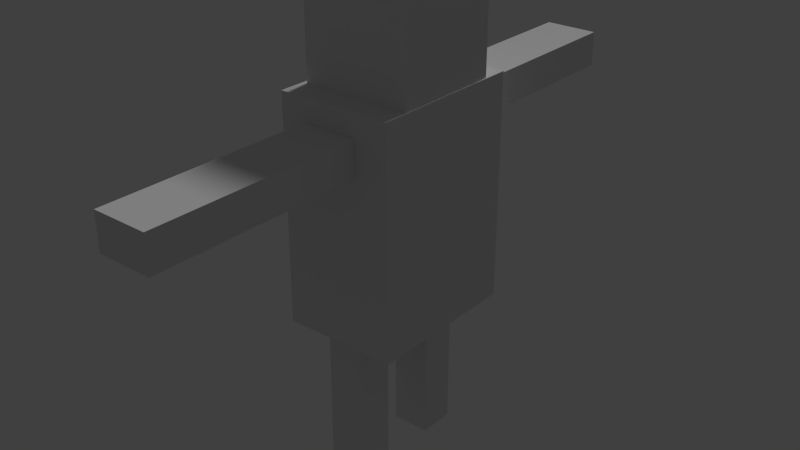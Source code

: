 # Source: box_guy.blend  (saved by Blender 2.76.0; exported with 4.5.12 LTS)
import bpy
from mathutils import Matrix  # noqa: F401  (used for matrix-valued properties, if any)

bpy.ops.wm.read_factory_settings(use_empty=True)
scene = bpy.context.scene
scene.name = 'Scene'

# ---- collections
col_collection_1 = bpy.data.collections.new('Collection 1'); scene.collection.children.link(col_collection_1)

# ---- materials (node trees are filled in below, after node groups)
mat_material_001 = bpy.data.materials.new('Material.001')
mat_material_001.alpha_threshold = 0.0
mat_material_001.use_transparent_shadow = False
mat_material_001.roughness = 0.5
mat_material_001.specular_intensity = 0.4298

# ---- material node trees

# ---- world
world_world = bpy.data.worlds.new('World'); scene.world = world_world
world_world.color = (0.05088, 0.05088, 0.05088)
world_world.use_sun_shadow = False
world_world.sun_shadow_jitter_overblur = 0.0
world_world.cycles.sampling_method = 'MANUAL'
world_world.cycles.sample_map_resolution = 256

# ---- lights
light_sun = bpy.data.lights.new('Sun', 'SUN')
light_sun.transmission_factor = 0.0
light_sun.angle = 0.1993
light_sun.energy = 1.0
light_sun.shadow_buffer_clip_start = 0.5
light_sun.shadow_soft_size = 0.1
light_sun.shadow_cascade_max_distance = 1000.0
light_sun.cycles.use_multiple_importance_sampling = False

# ---- meshes
me_cube_006 = bpy.data.meshes.new('Cube.006')
me_cube_006.from_pydata([(-1.0, -1.0, -1.0), (-1.0, -1.0, 1.0), (-1.0, 1.0, -1.0), (-1.0, 1.0, 1.0), (1.0, -1.0, -1.0), (1.0, -1.0, 1.0), (1.0, 1.0, -1.0), (1.0, 1.0, 1.0), (-0.4453, -1.255, -7.923), (-0.4453, -1.255, -5.0), (-0.4453, -0.5773, -7.923), (-0.4453, -0.5773, -5.0), (0.2718, -1.255, -7.923), (0.2718, -1.255, -5.0), (0.2718, -0.5773, -7.923), (0.2718, -0.5773, -5.0), (-0.6057, -5.378, -1.985), (-0.6057, -5.378, -1.334), (-0.6057, -1.476, -1.985), (-0.6057, -1.476, -1.334), (0.4057, -5.378, -1.985), (0.4057, -5.378, -1.334), (0.4057, -1.476, -1.985), (0.4057, -1.476, -1.334), (-1.09, -1.473, -5.091), (-1.09, -1.473, -0.9259), (-1.09, 1.449, -5.091), (-1.09, 1.449, -0.9259), (1.025, -1.473, -5.091), (1.025, -1.473, -0.9259), (1.025, 1.449, -5.091), (1.025, 1.449, -0.9259), (-0.6057, 1.442, -1.985), (-0.6057, 1.442, -1.334), (-0.6057, 5.343, -1.985), (-0.6057, 5.343, -1.334), (0.4057, 1.442, -1.985), (0.4057, 1.442, -1.334), (0.4057, 5.343, -1.985), (0.4057, 5.343, -1.334), (-0.4453, 0.4867, -7.923), (-0.4453, 0.4867, -5.0), (-0.4453, 1.165, -7.923), (-0.4453, 1.165, -5.0), (0.2718, 0.4867, -7.923), (0.2718, 0.4867, -5.0), (0.2718, 1.165, -7.923), (0.2718, 1.165, -5.0)], [], [(1, 3, 2, 0), (3, 7, 6, 2), (7, 5, 4, 6), (5, 1, 0, 4), (0, 2, 6, 4), (5, 7, 3, 1), (9, 11, 10, 8), (11, 15, 14, 10), (15, 13, 12, 14), (13, 9, 8, 12), (8, 10, 14, 12), (13, 15, 11, 9), (17, 19, 18, 16), (19, 23, 22, 18), (23, 21, 20, 22), (21, 17, 16, 20), (16, 18, 22, 20), (21, 23, 19, 17), (25, 27, 26, 24), (27, 31, 30, 26), (31, 29, 28, 30), (29, 25, 24, 28), (24, 26, 30, 28), (29, 31, 27, 25), (33, 35, 34, 32), (35, 39, 38, 34), (39, 37, 36, 38), (37, 33, 32, 36), (32, 34, 38, 36), (37, 39, 35, 33), (41, 43, 42, 40), (43, 47, 46, 42), (47, 45, 44, 46), (45, 41, 40, 44), (40, 42, 46, 44), (45, 47, 43, 41)])
_uv = me_cube_006.uv_layers.new(name='UVMap')
_uv.uv.foreach_set('vector', [0.0, 0.0, 1.0, 0.0, 1.0, 1.0, 0.0, 1.0, 0.0, 0.0, 1.0, 0.0, 1.0, 1.0, 0.0, 1.0, 0.0, 0.0, 1.0, 0.0, 1.0, 1.0, 0.0, 1.0, 0.0, 0.0, 1.0, 0.0, 1.0, 1.0, 0.0, 1.0, 0.0, 0.0, 1.0, 0.0, 1.0, 1.0, 0.0, 1.0, 0.0, 0.0, 1.0, 0.0, 1.0, 1.0, 0.0, 1.0, 0.0, 0.0, 1.0, 0.0, 1.0, 1.0, 0.0, 1.0, 0.0, 0.0, 1.0, 0.0, 1.0, 1.0, 0.0, 1.0, 0.0, 0.0, 1.0, 0.0, 1.0, 1.0, 0.0, 1.0, 0.0, 0.0, 1.0, 0.0, 1.0, 1.0, 0.0, 1.0, 0.0, 0.0, 1.0, 0.0, 1.0, 1.0, 0.0, 1.0, 0.0, 0.0, 1.0, 0.0, 1.0, 1.0, 0.0, 1.0, 0.0, 0.0, 1.0, 0.0, 1.0, 1.0, 0.0, 1.0, 0.0, 0.0, 1.0, 0.0, 1.0, 1.0, 0.0, 1.0, 0.0, 0.0, 1.0, 0.0, 1.0, 1.0, 0.0, 1.0, 0.0, 0.0, 1.0, 0.0, 1.0, 1.0, 0.0, 1.0, 0.0, 0.0, 1.0, 0.0, 1.0, 1.0, 0.0, 1.0, 0.0, 0.0, 1.0, 0.0, 1.0, 1.0, 0.0, 1.0, 0.0, 0.0, 1.0, 0.0, 1.0, 1.0, 0.0, 1.0, 0.0, 0.0, 1.0, 0.0, 1.0, 1.0, 0.0, 1.0, 0.0, 0.0, 1.0, 0.0, 1.0, 1.0, 0.0, 1.0, 0.0, 0.0, 1.0, 0.0, 1.0, 1.0, 0.0, 1.0, 0.0, 0.0, 1.0, 0.0, 1.0, 1.0, 0.0, 1.0, 0.0, 0.0, 1.0, 0.0, 1.0, 1.0, 0.0, 1.0, 0.0, 0.0, 1.0, 0.0, 1.0, 1.0, 0.0, 1.0, 0.0, 0.0, 1.0, 0.0, 1.0, 1.0, 0.0, 1.0, 0.0, 0.0, 1.0, 0.0, 1.0, 1.0, 0.0, 1.0, 0.0, 0.0, 1.0, 0.0, 1.0, 1.0, 0.0, 1.0, 0.0, 0.0, 1.0, 0.0, 1.0, 1.0, 0.0, 1.0, 0.0, 0.0, 1.0, 0.0, 1.0, 1.0, 0.0, 1.0, 0.0, 0.0, 1.0, 0.0, 1.0, 1.0, 0.0, 1.0, 0.0, 0.0, 1.0, 0.0, 1.0, 1.0, 0.0, 1.0, 0.0, 0.0, 1.0, 0.0, 1.0, 1.0, 0.0, 1.0, 0.0, 0.0, 1.0, 0.0, 1.0, 1.0, 0.0, 1.0, 0.0, 0.0, 1.0, 0.0, 1.0, 1.0, 0.0, 1.0, 0.0, 0.0, 1.0, 0.0, 1.0, 1.0, 0.0, 1.0])
me_cube_006.materials.append(mat_material_001)
me_cube_006.use_remesh_preserve_volume = False
me_cube_006.use_remesh_preserve_attributes = False
me_cube_006.use_mirror_vertex_groups = False
me_cube_006.update()
arm_armature = bpy.data.armatures.new('Armature')  # bones are not reproduced

# ---- objects
ob_sun = bpy.data.objects.new('Sun', light_sun)
ob_armature = bpy.data.objects.new('Armature', arm_armature)
ob_cube_005 = bpy.data.objects.new('Cube.005', me_cube_006)

# ---- transforms, parenting, visibility, modifiers, constraints
ob_sun.location = (-1.04, 2.949, 5.604)
ob_sun.rotation_euler = (-0.6219, 0.641, 0.7686)
ob_sun.lineart.crease_threshold = 0.0
ob_armature.location = (0.1289, 0.04815, 1.991)
ob_armature.scale = (2.287, 2.287, 2.287)
ob_armature.show_in_front = True
ob_armature.lineart.crease_threshold = 0.0
ob_cube_005.parent = ob_armature
ob_cube_005.matrix_parent_inverse = Matrix(((0.4373, 0.0, 0.0, -0.05638), (0.0, 0.4373, 0.0, -0.02106), (0.0, 0.0, 0.4373, -0.8708), (0.0, 0.0, 0.0, 1.0)))
ob_cube_005.location = (0.0224, 0.008123, 5.134)
ob_cube_005.scale = (0.6843, 0.6843, 0.6843)
ob_cube_005.lineart.crease_threshold = 0.0
_vg = ob_cube_005.vertex_groups.new(name='Bone')
_vg = ob_cube_005.vertex_groups.new(name='Bone.002')
for _i, _w in zip([0, 1, 2, 4, 5, 6, 18, 19, 22, 24, 25, 26, 27, 28, 29, 30, 31], [0.1191, 0.00915, 0.001055, 0.7374, 0.1008, 0.09395, 0.4217, 0.08369, 0.04268, 0.2725, 0.9356, 0.2295, 0.3792, 0.06081, 0.9044, 0.1479, 0.07645]): _vg.add([_i], _w, 'REPLACE')
_vg = ob_cube_005.vertex_groups.new(name='Bone.003')
for _i, _w in zip([16, 17, 18, 19, 20, 21, 22, 23], [0.9948, 0.9986, 0.5783, 0.9163, 0.9989, 0.9996, 0.9537, 0.9884]): _vg.add([_i], _w, 'REPLACE')
_vg = ob_cube_005.vertex_groups.new(name='Bone.004')
for _i, _w in zip([0, 1, 2, 3, 6, 24, 25, 26, 27, 28, 29, 30, 31, 32, 33, 36], [0.1111, 0.005842, 0.6908, 0.09726, 0.08761, 0.1126, 0.02306, 0.2852, 0.5121, 0.008803, 0.05985, 0.3139, 0.8989, 0.4025, 0.06647, 0.02796]): _vg.add([_i], _w, 'REPLACE')
_vg = ob_cube_005.vertex_groups.new(name='Bone.005')
for _i, _w in zip([32, 33, 34, 35, 36, 37, 38, 39], [0.5975, 0.9335, 0.9965, 0.9986, 0.961, 0.9889, 0.9991, 0.9996]): _vg.add([_i], _w, 'REPLACE')
_vg = ob_cube_005.vertex_groups.new(name='Bone.006')
for _i, _w in zip([9, 11, 13, 15, 24, 25, 26, 27, 28, 29, 30], [0.02599, 0.1105, 0.1404, 0.8507, 0.6149, 0.005769, 0.4853, 0.1087, 0.9098, 0.02143, 0.5382]): _vg.add([_i], _w, 'REPLACE')
_vg = ob_cube_005.vertex_groups.new(name='Bone.007')
for _i, _w in zip([8, 9, 10, 11, 12, 13, 14, 15], [0.9988, 0.962, 0.9972, 0.8895, 0.9973, 0.8596, 0.9891, 0.1493]): _vg.add([_i], _w, 'REPLACE')
_vg = ob_cube_005.vertex_groups.new(name='Bone.008')
for _i, _w in zip([41, 43, 44, 45, 47], [0.8567, 0.235, 0.0004448, 0.9317, 0.5063]): _vg.add([_i], _w, 'REPLACE')
_vg = ob_cube_005.vertex_groups.new(name='Bone.009')
for _i, _w in zip([40, 41, 42, 43, 44, 45, 46, 47], [0.9892, 0.1433, 0.9957, 0.765, 0.9748, 0.06832, 0.9811, 0.4937]): _vg.add([_i], _w, 'REPLACE')
_vg = ob_cube_005.vertex_groups.new(name='Bone.001')
for _i, _w in zip([0, 1, 2, 3, 4, 5, 6, 7], [0.7698, 0.9425, 0.2836, 0.8925, 0.2423, 0.8904, 0.8184, 0.9564]): _vg.add([_i], _w, 'REPLACE')
_m = ob_cube_005.modifiers.new('Armature', 'ARMATURE')
_m.object = ob_armature

# ---- collection membership
col_collection_1.objects.link(ob_sun)
col_collection_1.objects.link(ob_armature)
col_collection_1.objects.link(ob_cube_005)

# ---- scene / render settings (as saved in the file)
scene.frame_start = 0; scene.frame_end = 42; scene.frame_set(35)
scene.render.engine = 'BLENDER_EEVEE_NEXT'
scene.render.resolution_percentage = 50
scene.render.dither_intensity = 0.0
scene.cycles.use_denoising = False
scene.cycles.samples = 10
scene.cycles.sampling_pattern = 'TABULATED_SOBOL'
scene.cycles.light_sampling_threshold = 0.0
scene.cycles.use_adaptive_sampling = False
scene.cycles.use_light_tree = False
scene.cycles.blur_glossy = 0.0
scene.cycles.pixel_filter_type = 'GAUSSIAN'
scene.cycles.sample_clamp_indirect = 0.0
scene.view_settings.view_transform = 'Standard'
bpy.context.view_layer.update()

# ---- added for rendering (the .blend has no active camera): camera
cam_auto = bpy.data.cameras.new('AutoCamera')
cam_auto.lens = 50.0
cam_auto.sensor_width = 36.0
cam_auto.clip_end = 1000.0
ob_auto_camera = bpy.data.objects.new('AutoCamera', cam_auto)
scene.collection.objects.link(ob_auto_camera)
ob_auto_camera.location = (7.32231, -8.70279, 8.57265)
ob_auto_camera.rotation_euler = (1.09748, -7.21219e-08, 0.694738)
scene.camera = ob_auto_camera
bpy.context.view_layer.update()

